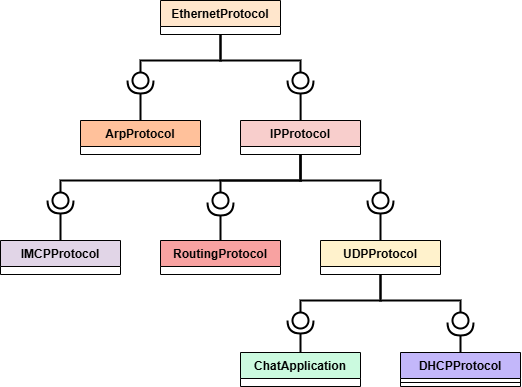

The diagram above was exported from draw.io. Its source (the exported page's mxGraphModel, read from the mxfile embedded in the PNG):
<mxGraphModel dx="1809" dy="2013" grid="1" gridSize="10" guides="1" tooltips="0" connect="1" arrows="0" fold="0" page="0" pageScale="1" pageWidth="827" pageHeight="1169" math="0" shadow="0">
  <root>
    <mxCell id="0" />
    <mxCell id="1" parent="0" />
    <mxCell id="2" parent="1" style="swimlane;fontStyle=1;align=center;verticalAlign=top;childLayout=stackLayout;horizontal=1;startSize=26;horizontalStack=0;resizeParent=1;resizeParentMax=0;resizeLast=0;collapsible=1;marginBottom=0;whiteSpace=wrap;html=1;fillColor=#FFF2CC;" value="UDPProtocol" vertex="1">
      <mxGeometry height="34" width="120" x="1320" y="-472" as="geometry" />
    </mxCell>
    <mxCell id="3" parent="1" style="swimlane;fontStyle=1;align=center;verticalAlign=top;childLayout=stackLayout;horizontal=1;startSize=26;horizontalStack=0;resizeParent=1;resizeParentMax=0;resizeLast=0;collapsible=1;marginBottom=0;whiteSpace=wrap;html=1;fillColor=#E1D5E7;" value="IMCPProtocol" vertex="1">
      <mxGeometry height="34" width="120" x="1000" y="-472" as="geometry" />
    </mxCell>
    <mxCell id="4" edge="1" parent="1" source="21" style="rounded=0;orthogonalLoop=1;jettySize=auto;html=1;endArrow=halfCircle;endFill=0;endSize=10;strokeWidth=2;sketch=0;" value="">
      <mxGeometry relative="1" as="geometry">
        <mxPoint x="851.5" y="-829" as="sourcePoint" />
        <mxPoint x="1140" y="-632" as="targetPoint" />
      </mxGeometry>
    </mxCell>
    <mxCell id="5" edge="1" parent="1" source="18" style="rounded=0;orthogonalLoop=1;jettySize=auto;html=1;endArrow=oval;endFill=0;sketch=0;sourcePerimeterSpacing=0;targetPerimeterSpacing=0;endSize=16;strokeWidth=2;edgeStyle=orthogonalEdgeStyle;" value="">
      <mxGeometry relative="1" as="geometry">
        <Array as="points">
          <mxPoint x="1220" y="-652" />
          <mxPoint x="1300" y="-652" />
        </Array>
        <mxPoint x="710" y="-752" as="sourcePoint" />
        <mxPoint x="1300" y="-632" as="targetPoint" />
      </mxGeometry>
    </mxCell>
    <mxCell id="6" edge="1" parent="1" source="17" style="rounded=0;orthogonalLoop=1;jettySize=auto;html=1;endArrow=oval;endFill=0;sketch=0;sourcePerimeterSpacing=0;targetPerimeterSpacing=0;endSize=16;strokeWidth=2;edgeStyle=orthogonalEdgeStyle;" value="">
      <mxGeometry relative="1" as="geometry">
        <Array as="points">
          <mxPoint x="1300" y="-532" />
          <mxPoint x="1220" y="-532" />
        </Array>
        <mxPoint x="2469.999999999999" y="-281.9411764705883" as="sourcePoint" />
        <mxPoint x="1220" y="-512" as="targetPoint" />
      </mxGeometry>
    </mxCell>
    <mxCell id="7" edge="1" parent="1" source="17" style="rounded=0;orthogonalLoop=1;jettySize=auto;html=1;endArrow=oval;endFill=0;sketch=0;sourcePerimeterSpacing=0;targetPerimeterSpacing=0;endSize=16;strokeWidth=2;edgeStyle=orthogonalEdgeStyle;" value="">
      <mxGeometry relative="1" as="geometry">
        <Array as="points">
          <mxPoint x="1300" y="-532" />
          <mxPoint x="1380" y="-532" />
        </Array>
        <mxPoint x="2600" y="-192" as="sourcePoint" />
        <mxPoint x="1380" y="-512" as="targetPoint" />
      </mxGeometry>
    </mxCell>
    <mxCell id="8" edge="1" parent="1" source="3" style="rounded=0;orthogonalLoop=1;jettySize=auto;html=1;endArrow=halfCircle;endFill=0;endSize=10;strokeWidth=2;sketch=0;" value="">
      <mxGeometry relative="1" as="geometry">
        <mxPoint x="2927" y="88" as="sourcePoint" />
        <mxPoint x="1060" y="-512" as="targetPoint" />
      </mxGeometry>
    </mxCell>
    <mxCell id="9" edge="1" parent="1" source="2" style="rounded=0;orthogonalLoop=1;jettySize=auto;html=1;endArrow=halfCircle;endFill=0;endSize=10;strokeWidth=2;sketch=0;" value="">
      <mxGeometry relative="1" as="geometry">
        <mxPoint x="2790" y="-192.00000000000023" as="sourcePoint" />
        <mxPoint x="1380" y="-512" as="targetPoint" />
      </mxGeometry>
    </mxCell>
    <mxCell id="10" parent="1" style="swimlane;fontStyle=1;align=center;verticalAlign=top;childLayout=stackLayout;horizontal=1;startSize=26;horizontalStack=0;resizeParent=1;resizeParentMax=0;resizeLast=0;collapsible=1;marginBottom=0;whiteSpace=wrap;html=1;fillColor=#CBFADF;" value="ChatApplication" vertex="1">
      <mxGeometry height="34" width="120" x="1240" y="-360" as="geometry" />
    </mxCell>
    <mxCell id="11" edge="1" parent="1" source="10" style="rounded=0;orthogonalLoop=1;jettySize=auto;html=1;endArrow=halfCircle;endFill=0;endSize=10;strokeWidth=2;sketch=0;" value="">
      <mxGeometry relative="1" as="geometry">
        <mxPoint x="1860" y="-305.5" as="sourcePoint" />
        <mxPoint x="1300" y="-392" as="targetPoint" />
      </mxGeometry>
    </mxCell>
    <mxCell id="12" edge="1" parent="1" source="2" style="rounded=0;orthogonalLoop=1;jettySize=auto;html=1;endArrow=oval;endFill=0;sketch=0;sourcePerimeterSpacing=0;targetPerimeterSpacing=0;endSize=16;strokeWidth=2;edgeStyle=orthogonalEdgeStyle;" value="">
      <mxGeometry relative="1" as="geometry">
        <Array as="points">
          <mxPoint x="1380" y="-412" />
          <mxPoint x="1460" y="-412" />
        </Array>
        <mxPoint x="3590" y="-382" as="sourcePoint" />
        <mxPoint x="1460" y="-392" as="targetPoint" />
      </mxGeometry>
    </mxCell>
    <mxCell id="13" parent="1" style="swimlane;fontStyle=1;align=center;verticalAlign=top;childLayout=stackLayout;horizontal=1;startSize=26;horizontalStack=0;resizeParent=1;resizeParentMax=0;resizeLast=0;collapsible=1;marginBottom=0;whiteSpace=wrap;html=1;fillColor=#C3B7FA;" value="DHCPProtocol" vertex="1">
      <mxGeometry height="34" width="120" x="1400" y="-360" as="geometry" />
    </mxCell>
    <mxCell id="14" parent="13" style="line;strokeWidth=1;fillColor=none;align=left;verticalAlign=middle;spacingTop=-1;spacingLeft=3;spacingRight=3;rotatable=0;labelPosition=right;points=[];portConstraint=eastwest;strokeColor=inherit;" value="" vertex="1">
      <mxGeometry height="8" width="120" y="26" as="geometry" />
    </mxCell>
    <mxCell id="15" edge="1" parent="1" source="13" style="rounded=0;orthogonalLoop=1;jettySize=auto;html=1;endArrow=halfCircle;endFill=0;endSize=10;strokeWidth=2;sketch=0;" value="">
      <mxGeometry relative="1" as="geometry">
        <mxPoint x="3491" y="-42" as="sourcePoint" />
        <mxPoint x="1460" y="-390" as="targetPoint" />
      </mxGeometry>
    </mxCell>
    <mxCell id="16" edge="1" parent="1" source="2" style="rounded=0;orthogonalLoop=1;jettySize=auto;html=1;endArrow=oval;endFill=0;sketch=0;sourcePerimeterSpacing=0;targetPerimeterSpacing=0;endSize=16;strokeWidth=2;edgeStyle=orthogonalEdgeStyle;" value="">
      <mxGeometry relative="1" as="geometry">
        <Array as="points">
          <mxPoint x="1380" y="-412" />
          <mxPoint x="1300" y="-412" />
        </Array>
        <mxPoint x="4250" y="-552" as="sourcePoint" />
        <mxPoint x="1300" y="-392" as="targetPoint" />
      </mxGeometry>
    </mxCell>
    <mxCell id="17" parent="1" style="swimlane;fontStyle=1;align=center;verticalAlign=top;childLayout=stackLayout;horizontal=1;startSize=26;horizontalStack=0;resizeParent=1;resizeParentMax=0;resizeLast=0;collapsible=1;marginBottom=0;whiteSpace=wrap;html=1;fillColor=#F8CECC;" value="IPProtocol" vertex="1">
      <mxGeometry height="34" width="120" x="1240" y="-592" as="geometry" />
    </mxCell>
    <mxCell id="18" parent="1" style="swimlane;fontStyle=1;align=center;verticalAlign=top;childLayout=stackLayout;horizontal=1;startSize=26;horizontalStack=0;resizeParent=1;resizeParentMax=0;resizeLast=0;collapsible=1;marginBottom=0;whiteSpace=wrap;html=1;fillColor=#FFE6CC;" value="EthernetProtocol" vertex="1">
      <mxGeometry height="34" width="120" x="1160" y="-712" as="geometry" />
    </mxCell>
    <mxCell id="19" edge="1" parent="1" source="17" style="rounded=0;orthogonalLoop=1;jettySize=auto;html=1;endArrow=halfCircle;endFill=0;endSize=10;strokeWidth=2;sketch=0;edgeStyle=orthogonalEdgeStyle;" value="">
      <mxGeometry relative="1" as="geometry">
        <mxPoint x="2100" y="-112" as="sourcePoint" />
        <mxPoint x="1300" y="-632" as="targetPoint" />
      </mxGeometry>
    </mxCell>
    <mxCell id="20" edge="1" parent="1" source="18" style="rounded=0;orthogonalLoop=1;jettySize=auto;html=1;endArrow=oval;endFill=0;sketch=0;sourcePerimeterSpacing=0;targetPerimeterSpacing=0;endSize=16;strokeWidth=2;edgeStyle=orthogonalEdgeStyle;" value="">
      <mxGeometry relative="1" as="geometry">
        <Array as="points">
          <mxPoint x="1220" y="-652" />
          <mxPoint x="1140" y="-652" />
        </Array>
        <mxPoint x="750" y="-222" as="sourcePoint" />
        <mxPoint x="1140" y="-632" as="targetPoint" />
      </mxGeometry>
    </mxCell>
    <mxCell id="21" parent="1" style="swimlane;fontStyle=1;align=center;verticalAlign=top;childLayout=stackLayout;horizontal=1;startSize=26;horizontalStack=0;resizeParent=1;resizeParentMax=0;resizeLast=0;collapsible=1;marginBottom=0;whiteSpace=wrap;html=1;fillColor=#FFC19B;" value="ArpProtocol" vertex="1">
      <mxGeometry height="34" width="120" x="1080" y="-592" as="geometry" />
    </mxCell>
    <mxCell id="22" parent="1" style="swimlane;fontStyle=1;align=center;verticalAlign=top;childLayout=stackLayout;horizontal=1;startSize=26;horizontalStack=0;resizeParent=1;resizeParentMax=0;resizeLast=0;collapsible=1;marginBottom=0;whiteSpace=wrap;html=1;fillColor=#F8A2A1;" value="RoutingProtocol" vertex="1">
      <mxGeometry height="34" width="120" x="1160" y="-472" as="geometry" />
    </mxCell>
    <mxCell id="23" edge="1" parent="1" source="17" style="rounded=0;orthogonalLoop=1;jettySize=auto;html=1;endArrow=oval;endFill=0;sketch=0;sourcePerimeterSpacing=0;targetPerimeterSpacing=0;endSize=16;strokeWidth=2;edgeStyle=orthogonalEdgeStyle;" value="">
      <mxGeometry relative="1" as="geometry">
        <Array as="points">
          <mxPoint x="1300" y="-532" />
          <mxPoint x="1060" y="-532" />
        </Array>
        <mxPoint x="1340" y="-542" as="sourcePoint" />
        <mxPoint x="1060" y="-512" as="targetPoint" />
      </mxGeometry>
    </mxCell>
    <mxCell id="24" edge="1" parent="1" source="22" style="rounded=0;orthogonalLoop=1;jettySize=auto;html=1;endArrow=halfCircle;endFill=0;endSize=10;strokeWidth=2;sketch=0;" value="">
      <mxGeometry relative="1" as="geometry">
        <mxPoint x="1270" y="-382" as="sourcePoint" />
        <mxPoint x="1220" y="-510" as="targetPoint" />
      </mxGeometry>
    </mxCell>
  </root>
</mxGraphModel>